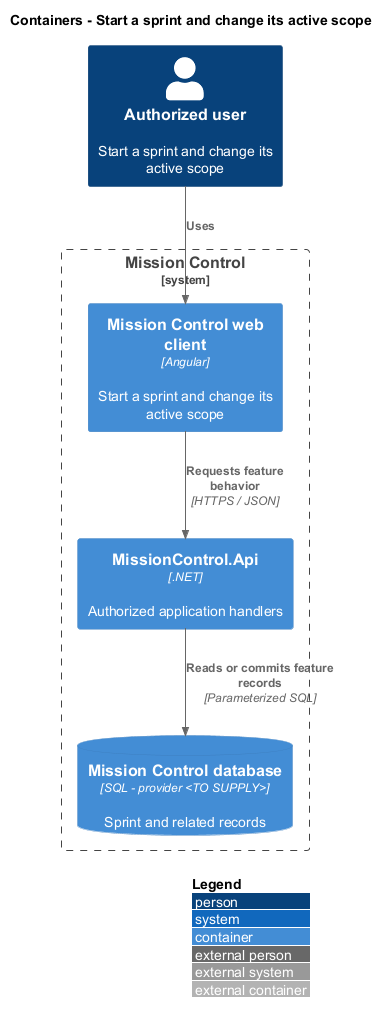

The diagram above was rendered by PlantUML. Its source (embedded in the PNG):
@startuml
!include <C4/C4_Container>
LAYOUT_WITH_LEGEND()
title Containers - Start a sprint and change its active scope
Person(actor, "Authorized user", "Start a sprint and change its active scope")
System_Boundary(mc, "Mission Control") {
  Container(web, "Mission Control web client", "Angular", "Start a sprint and change its active scope")
  Container(api, "MissionControl.Api", ".NET", "Authorized application handlers")
  ContainerDb(db, "Mission Control database", "SQL - provider <TO SUPPLY>", "Sprint and related records")
}
Rel(actor, web, "Uses")
Rel(web, api, "Requests feature behavior", "HTTPS / JSON")
Rel(api, db, "Reads or commits feature records", "Parameterized SQL")
@enduml